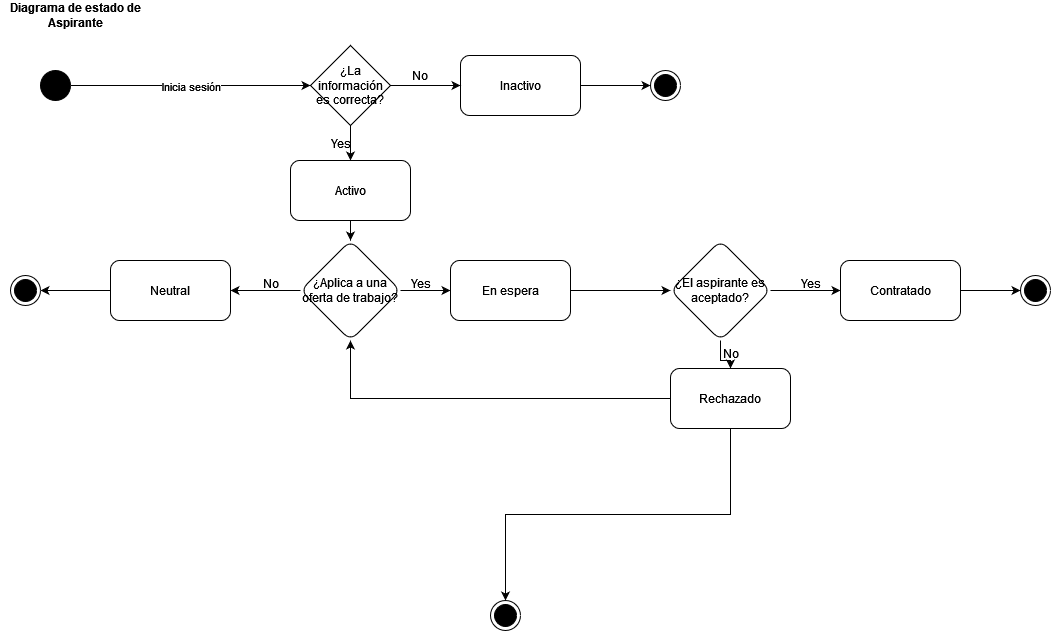

The diagram above was exported from draw.io. Its source (the exported page's mxGraphModel, read from the mxfile embedded in the PNG):
<mxGraphModel dx="3088" dy="746" grid="1" gridSize="10" guides="1" tooltips="1" connect="1" arrows="1" fold="1" page="1" pageScale="1" pageWidth="827" pageHeight="1169" math="0" shadow="0">
  <root>
    <mxCell id="0" />
    <mxCell id="1" parent="0" />
    <mxCell id="6u99jie5r_XKcd2mgh7O-1" value="" style="ellipse;fillColor=strokeColor;html=1;" vertex="1" parent="1">
      <mxGeometry x="-1590" y="90" width="30" height="30" as="geometry" />
    </mxCell>
    <mxCell id="6u99jie5r_XKcd2mgh7O-2" value="&lt;b&gt;Diagrama de estado de Aspirante&lt;/b&gt;" style="text;html=1;align=center;verticalAlign=middle;whiteSpace=wrap;rounded=0;" vertex="1" parent="1">
      <mxGeometry x="-1630" y="20" width="150" height="30" as="geometry" />
    </mxCell>
    <mxCell id="6u99jie5r_XKcd2mgh7O-3" style="edgeStyle=orthogonalEdgeStyle;rounded=0;orthogonalLoop=1;jettySize=auto;html=1;exitX=0.5;exitY=1;exitDx=0;exitDy=0;" edge="1" parent="1" source="6u99jie5r_XKcd2mgh7O-4" target="6u99jie5r_XKcd2mgh7O-10">
      <mxGeometry relative="1" as="geometry" />
    </mxCell>
    <mxCell id="6u99jie5r_XKcd2mgh7O-4" value="¿La información es correcta?" style="rhombus;whiteSpace=wrap;html=1;" vertex="1" parent="1">
      <mxGeometry x="-1320" y="65" width="80" height="80" as="geometry" />
    </mxCell>
    <mxCell id="6u99jie5r_XKcd2mgh7O-5" style="edgeStyle=orthogonalEdgeStyle;rounded=0;orthogonalLoop=1;jettySize=auto;html=1;exitX=1;exitY=0.5;exitDx=0;exitDy=0;entryX=0;entryY=0.5;entryDx=0;entryDy=0;" edge="1" parent="1" source="6u99jie5r_XKcd2mgh7O-6" target="6u99jie5r_XKcd2mgh7O-12">
      <mxGeometry relative="1" as="geometry" />
    </mxCell>
    <mxCell id="6u99jie5r_XKcd2mgh7O-6" value="Inactivo" style="rounded=1;whiteSpace=wrap;html=1;" vertex="1" parent="1">
      <mxGeometry x="-1170" y="75" width="120" height="60" as="geometry" />
    </mxCell>
    <mxCell id="6u99jie5r_XKcd2mgh7O-7" style="edgeStyle=orthogonalEdgeStyle;rounded=0;orthogonalLoop=1;jettySize=auto;html=1;exitX=1;exitY=0.5;exitDx=0;exitDy=0;" edge="1" parent="1" source="6u99jie5r_XKcd2mgh7O-4">
      <mxGeometry relative="1" as="geometry">
        <mxPoint x="-1170" y="105" as="targetPoint" />
      </mxGeometry>
    </mxCell>
    <mxCell id="6u99jie5r_XKcd2mgh7O-8" value="No" style="text;html=1;align=center;verticalAlign=middle;whiteSpace=wrap;rounded=0;" vertex="1" parent="1">
      <mxGeometry x="-1240" y="80" width="60" height="30" as="geometry" />
    </mxCell>
    <mxCell id="6u99jie5r_XKcd2mgh7O-9" value="" style="edgeStyle=orthogonalEdgeStyle;rounded=0;orthogonalLoop=1;jettySize=auto;html=1;" edge="1" parent="1" source="6u99jie5r_XKcd2mgh7O-10" target="6u99jie5r_XKcd2mgh7O-15">
      <mxGeometry relative="1" as="geometry" />
    </mxCell>
    <mxCell id="6u99jie5r_XKcd2mgh7O-10" value="Activo" style="rounded=1;whiteSpace=wrap;html=1;" vertex="1" parent="1">
      <mxGeometry x="-1340" y="180" width="120" height="60" as="geometry" />
    </mxCell>
    <mxCell id="6u99jie5r_XKcd2mgh7O-11" value="Yes" style="text;html=1;align=center;verticalAlign=middle;resizable=0;points=[];autosize=1;strokeColor=none;fillColor=none;" vertex="1" parent="1">
      <mxGeometry x="-1310" y="148" width="40" height="30" as="geometry" />
    </mxCell>
    <mxCell id="6u99jie5r_XKcd2mgh7O-12" value="" style="ellipse;html=1;shape=endState;fillColor=strokeColor;" vertex="1" parent="1">
      <mxGeometry x="-980" y="90" width="30" height="30" as="geometry" />
    </mxCell>
    <mxCell id="6u99jie5r_XKcd2mgh7O-13" value="" style="edgeStyle=orthogonalEdgeStyle;rounded=0;orthogonalLoop=1;jettySize=auto;html=1;" edge="1" parent="1" source="6u99jie5r_XKcd2mgh7O-15" target="6u99jie5r_XKcd2mgh7O-17">
      <mxGeometry relative="1" as="geometry" />
    </mxCell>
    <mxCell id="6u99jie5r_XKcd2mgh7O-14" value="" style="edgeStyle=orthogonalEdgeStyle;rounded=0;orthogonalLoop=1;jettySize=auto;html=1;" edge="1" parent="1" source="6u99jie5r_XKcd2mgh7O-15" target="6u99jie5r_XKcd2mgh7O-32">
      <mxGeometry relative="1" as="geometry" />
    </mxCell>
    <mxCell id="6u99jie5r_XKcd2mgh7O-15" value="¿Aplica a una oferta de trabajo?" style="rhombus;whiteSpace=wrap;html=1;rounded=1;direction=south;" vertex="1" parent="1">
      <mxGeometry x="-1330" y="260" width="100" height="100" as="geometry" />
    </mxCell>
    <mxCell id="6u99jie5r_XKcd2mgh7O-16" value="" style="edgeStyle=orthogonalEdgeStyle;rounded=0;orthogonalLoop=1;jettySize=auto;html=1;" edge="1" parent="1" source="6u99jie5r_XKcd2mgh7O-17" target="6u99jie5r_XKcd2mgh7O-21">
      <mxGeometry relative="1" as="geometry" />
    </mxCell>
    <mxCell id="6u99jie5r_XKcd2mgh7O-17" value="En espera" style="whiteSpace=wrap;html=1;rounded=1;" vertex="1" parent="1">
      <mxGeometry x="-1180" y="280" width="120" height="60" as="geometry" />
    </mxCell>
    <mxCell id="6u99jie5r_XKcd2mgh7O-18" value="Yes" style="text;html=1;align=center;verticalAlign=middle;resizable=0;points=[];autosize=1;strokeColor=none;fillColor=none;" vertex="1" parent="1">
      <mxGeometry x="-1230" y="288" width="40" height="30" as="geometry" />
    </mxCell>
    <mxCell id="6u99jie5r_XKcd2mgh7O-19" value="" style="edgeStyle=orthogonalEdgeStyle;rounded=0;orthogonalLoop=1;jettySize=auto;html=1;" edge="1" parent="1" source="6u99jie5r_XKcd2mgh7O-21" target="6u99jie5r_XKcd2mgh7O-23">
      <mxGeometry relative="1" as="geometry" />
    </mxCell>
    <mxCell id="6u99jie5r_XKcd2mgh7O-20" value="" style="edgeStyle=orthogonalEdgeStyle;rounded=0;orthogonalLoop=1;jettySize=auto;html=1;" edge="1" parent="1" source="6u99jie5r_XKcd2mgh7O-21" target="6u99jie5r_XKcd2mgh7O-28">
      <mxGeometry relative="1" as="geometry" />
    </mxCell>
    <mxCell id="6u99jie5r_XKcd2mgh7O-21" value="¿El aspirante es aceptado?" style="rhombus;whiteSpace=wrap;html=1;rounded=1;" vertex="1" parent="1">
      <mxGeometry x="-960" y="260" width="100" height="100" as="geometry" />
    </mxCell>
    <mxCell id="6u99jie5r_XKcd2mgh7O-22" style="edgeStyle=orthogonalEdgeStyle;rounded=0;orthogonalLoop=1;jettySize=auto;html=1;exitX=1;exitY=0.5;exitDx=0;exitDy=0;entryX=0;entryY=0.5;entryDx=0;entryDy=0;" edge="1" parent="1" source="6u99jie5r_XKcd2mgh7O-23" target="6u99jie5r_XKcd2mgh7O-25">
      <mxGeometry relative="1" as="geometry" />
    </mxCell>
    <mxCell id="6u99jie5r_XKcd2mgh7O-23" value="Contratado" style="whiteSpace=wrap;html=1;rounded=1;" vertex="1" parent="1">
      <mxGeometry x="-790" y="280" width="120" height="60" as="geometry" />
    </mxCell>
    <mxCell id="6u99jie5r_XKcd2mgh7O-24" value="Yes" style="text;html=1;align=center;verticalAlign=middle;resizable=0;points=[];autosize=1;strokeColor=none;fillColor=none;" vertex="1" parent="1">
      <mxGeometry x="-840" y="288" width="40" height="30" as="geometry" />
    </mxCell>
    <mxCell id="6u99jie5r_XKcd2mgh7O-25" value="" style="ellipse;html=1;shape=endState;fillColor=strokeColor;" vertex="1" parent="1">
      <mxGeometry x="-610" y="295" width="30" height="30" as="geometry" />
    </mxCell>
    <mxCell id="6u99jie5r_XKcd2mgh7O-26" style="edgeStyle=orthogonalEdgeStyle;rounded=0;orthogonalLoop=1;jettySize=auto;html=1;exitX=0;exitY=0.5;exitDx=0;exitDy=0;entryX=1;entryY=0.5;entryDx=0;entryDy=0;" edge="1" parent="1" source="6u99jie5r_XKcd2mgh7O-28" target="6u99jie5r_XKcd2mgh7O-15">
      <mxGeometry relative="1" as="geometry" />
    </mxCell>
    <mxCell id="6u99jie5r_XKcd2mgh7O-27" style="edgeStyle=orthogonalEdgeStyle;rounded=0;orthogonalLoop=1;jettySize=auto;html=1;exitX=0.5;exitY=1;exitDx=0;exitDy=0;entryX=0.5;entryY=0;entryDx=0;entryDy=0;" edge="1" parent="1" source="6u99jie5r_XKcd2mgh7O-28" target="6u99jie5r_XKcd2mgh7O-30">
      <mxGeometry relative="1" as="geometry" />
    </mxCell>
    <mxCell id="6u99jie5r_XKcd2mgh7O-28" value="Rechazado" style="whiteSpace=wrap;html=1;rounded=1;" vertex="1" parent="1">
      <mxGeometry x="-960" y="388" width="120" height="60" as="geometry" />
    </mxCell>
    <mxCell id="6u99jie5r_XKcd2mgh7O-29" value="No" style="text;html=1;align=center;verticalAlign=middle;resizable=0;points=[];autosize=1;strokeColor=none;fillColor=none;" vertex="1" parent="1">
      <mxGeometry x="-920" y="358" width="40" height="30" as="geometry" />
    </mxCell>
    <mxCell id="6u99jie5r_XKcd2mgh7O-30" value="" style="ellipse;html=1;shape=endState;fillColor=strokeColor;" vertex="1" parent="1">
      <mxGeometry x="-1140" y="620" width="30" height="30" as="geometry" />
    </mxCell>
    <mxCell id="6u99jie5r_XKcd2mgh7O-31" style="edgeStyle=orthogonalEdgeStyle;rounded=0;orthogonalLoop=1;jettySize=auto;html=1;exitX=0;exitY=0.5;exitDx=0;exitDy=0;entryX=1;entryY=0.5;entryDx=0;entryDy=0;" edge="1" parent="1" source="6u99jie5r_XKcd2mgh7O-32" target="6u99jie5r_XKcd2mgh7O-34">
      <mxGeometry relative="1" as="geometry" />
    </mxCell>
    <mxCell id="6u99jie5r_XKcd2mgh7O-32" value="Neutral" style="whiteSpace=wrap;html=1;rounded=1;" vertex="1" parent="1">
      <mxGeometry x="-1520" y="280" width="120" height="60" as="geometry" />
    </mxCell>
    <mxCell id="6u99jie5r_XKcd2mgh7O-33" value="No" style="text;html=1;align=center;verticalAlign=middle;resizable=0;points=[];autosize=1;strokeColor=none;fillColor=none;" vertex="1" parent="1">
      <mxGeometry x="-1380" y="288" width="40" height="30" as="geometry" />
    </mxCell>
    <mxCell id="6u99jie5r_XKcd2mgh7O-34" value="" style="ellipse;html=1;shape=endState;fillColor=strokeColor;" vertex="1" parent="1">
      <mxGeometry x="-1620" y="295" width="30" height="30" as="geometry" />
    </mxCell>
    <mxCell id="6u99jie5r_XKcd2mgh7O-35" value="" style="endArrow=classic;html=1;rounded=0;exitX=1;exitY=0.5;exitDx=0;exitDy=0;entryX=0;entryY=0.5;entryDx=0;entryDy=0;" edge="1" parent="1" source="6u99jie5r_XKcd2mgh7O-1" target="6u99jie5r_XKcd2mgh7O-4">
      <mxGeometry relative="1" as="geometry">
        <mxPoint x="-1670" y="190" as="sourcePoint" />
        <mxPoint x="-1430" y="190" as="targetPoint" />
      </mxGeometry>
    </mxCell>
    <mxCell id="6u99jie5r_XKcd2mgh7O-36" value="Inicia sesión" style="edgeLabel;resizable=0;html=1;;align=center;verticalAlign=middle;" connectable="0" vertex="1" parent="6u99jie5r_XKcd2mgh7O-35">
      <mxGeometry relative="1" as="geometry" />
    </mxCell>
  </root>
</mxGraphModel>